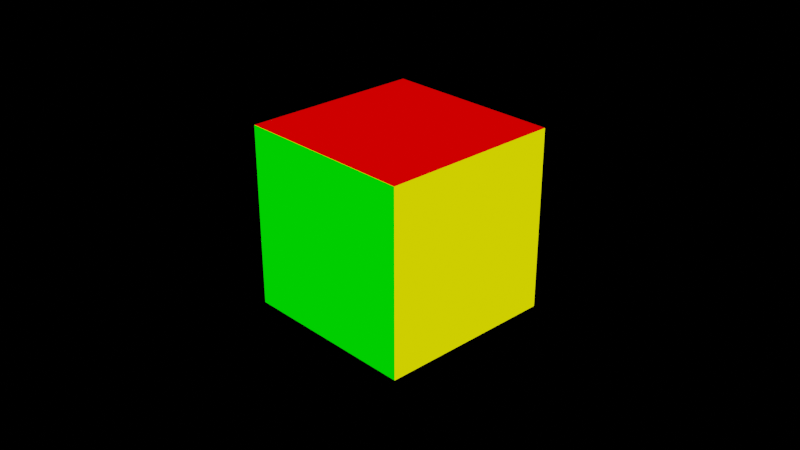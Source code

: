 # Source: data_Cube.blend  (saved by Blender 2.80.74; exported with 4.5.12 LTS)
import bpy
from mathutils import Matrix  # noqa: F401  (used for matrix-valued properties, if any)

bpy.ops.wm.read_factory_settings(use_empty=True)
scene = bpy.context.scene
scene.name = 'Scene'

# ---- collections
col_collection = bpy.data.collections.new('Collection'); scene.collection.children.link(col_collection)

# ---- materials (node trees are filled in below, after node groups)
mat_material = bpy.data.materials.new('Material')
mat_material.alpha_threshold = 0.0
mat_material.use_transparent_shadow = False
mat_material.line_color = (0.0, 0.0, 0.0, 1.0)
mat_material_001 = bpy.data.materials.new('Material.001')
mat_material_001.use_transparent_shadow = False
mat_material_002 = bpy.data.materials.new('Material.002')
mat_material_002.use_transparent_shadow = False
mat_material_003 = bpy.data.materials.new('Material.003')
mat_material_003.use_transparent_shadow = False
mat_material_004 = bpy.data.materials.new('Material.004')
mat_material_004.use_transparent_shadow = False
mat_material_005 = bpy.data.materials.new('Material.005')
mat_material_005.use_transparent_shadow = False

# ---- material node trees
mat_material.use_nodes = True; mat_material.node_tree.nodes.clear()
_N = mat_material.node_tree.nodes; _L = mat_material.node_tree.links
n0 = _N.new('ShaderNodeOutputMaterial'); n0.name = 'Material Output'; n0.location = (300, 300)
n1 = _N.new('ShaderNodeHueSaturation'); n1.name = 'Hue Saturation Value'; n1.location = (65, 285)
n1.inputs[4].default_value = (1.0, 0.0, 0.0, 1.0)
_L.new(n1.outputs[0], n0.inputs[0])
n0.is_active_output = True
mat_material_001.use_nodes = True; mat_material_001.node_tree.nodes.clear()
_N = mat_material_001.node_tree.nodes; _L = mat_material_001.node_tree.links
n0 = _N.new('ShaderNodeOutputMaterial'); n0.name = 'Material Output'; n0.location = (300, 300)
n1 = _N.new('ShaderNodeHueSaturation'); n1.name = 'Hue Saturation Value'; n1.location = (-276, 300)
n1.inputs[4].default_value = (1.0, 1.0, 0.0, 1.0)
_L.new(n1.outputs[0], n0.inputs[0])
n0.is_active_output = True
mat_material_002.use_nodes = True; mat_material_002.node_tree.nodes.clear()
_N = mat_material_002.node_tree.nodes; _L = mat_material_002.node_tree.links
n0 = _N.new('ShaderNodeOutputMaterial'); n0.name = 'Material Output'; n0.location = (300, 300)
n1 = _N.new('ShaderNodeHueSaturation'); n1.name = 'Hue Saturation Value'; n1.location = (-287, 295)
n1.inputs[4].default_value = (0.0, 0.0, 1.0, 1.0)
_L.new(n1.outputs[0], n0.inputs[0])
n0.is_active_output = True
mat_material_003.use_nodes = True; mat_material_003.node_tree.nodes.clear()
_N = mat_material_003.node_tree.nodes; _L = mat_material_003.node_tree.links
n0 = _N.new('ShaderNodeOutputMaterial'); n0.name = 'Material Output'; n0.location = (300, 300)
n1 = _N.new('ShaderNodeHueSaturation'); n1.name = 'Hue Saturation Value'; n1.location = (116, 314)
n1.inputs[4].default_value = (0.0, 1.0, 0.0, 1.0)
_L.new(n1.outputs[0], n0.inputs[0])
n0.is_active_output = True
mat_material_004.use_nodes = True; mat_material_004.node_tree.nodes.clear()
_N = mat_material_004.node_tree.nodes; _L = mat_material_004.node_tree.links
n0 = _N.new('ShaderNodeOutputMaterial'); n0.name = 'Material Output'; n0.location = (300, 300)
n1 = _N.new('ShaderNodeHueSaturation'); n1.name = 'Hue Saturation Value'; n1.location = (-287, 295)
n1.inputs[4].default_value = (1.0, 1.0, 1.0, 1.0)
_L.new(n1.outputs[0], n0.inputs[0])
n0.is_active_output = True
mat_material_005.use_nodes = True; mat_material_005.node_tree.nodes.clear()
_N = mat_material_005.node_tree.nodes; _L = mat_material_005.node_tree.links
n0 = _N.new('ShaderNodeOutputMaterial'); n0.name = 'Material Output'; n0.location = (300, 300)
n1 = _N.new('ShaderNodeHueSaturation'); n1.name = 'Hue Saturation Value'; n1.location = (-287, 295)
n1.inputs[4].default_value = (1.0, 0.1248, 0.0, 1.0)
_L.new(n1.outputs[0], n0.inputs[0])
n0.is_active_output = True

# ---- world
world_world = bpy.data.worlds.new('World'); scene.world = world_world
world_world.use_nodes = True; world_world.node_tree.nodes.clear()
_N = world_world.node_tree.nodes; _L = world_world.node_tree.links
n0 = _N.new('ShaderNodeOutputWorld'); n0.name = 'World Output'; n0.location = (300, 300)
n1 = _N.new('ShaderNodeBackground'); n1.name = 'Background'; n1.location = (10, 300)
n1.inputs[0].default_value = (0.0, 0.0, 0.0, 1.0)
_L.new(n1.outputs[0], n0.inputs[0])
n0.is_active_output = True
world_world.color = (0.05088, 0.05088, 0.05088)
world_world.use_sun_shadow = False
world_world.sun_shadow_jitter_overblur = 0.0

# ---- cameras
cam_camera = bpy.data.cameras.new('Camera')
cam_camera.clip_end = 100.0
cam_camera.ortho_scale = 7.314

# ---- lights
light_light = bpy.data.lights.new('Light', 'POINT')
light_light.transmission_factor = 0.0
light_light.energy = 1000.0
light_light.shadow_soft_size = 0.1
light_light.shadow_maximum_resolution = 0.006
light_light.use_absolute_resolution = True
light_light_001 = bpy.data.lights.new('Light.001', 'POINT')
light_light_001.transmission_factor = 0.0
light_light_001.energy = 1000.0
light_light_001.shadow_soft_size = 0.1
light_light_001.shadow_maximum_resolution = 0.006
light_light_001.use_absolute_resolution = True

# ---- meshes
me_cube = bpy.data.meshes.new('Cube')
me_cube.from_pydata([(1.0, 1.0, 1.0), (1.0, 1.0, -1.0), (1.0, -1.0, 1.0), (1.0, -1.0, -1.0), (-1.0, 1.0, 1.0), (-1.0, 1.0, -1.0), (-1.0, -1.0, 1.0), (-1.0, -1.0, -1.0)], [], [(0, 4, 6, 2), (3, 2, 6, 7), (7, 6, 4, 5), (5, 1, 3, 7), (1, 0, 2, 3), (5, 4, 0, 1)])
me_cube.polygons.foreach_set('material_index', [0, 3, 4, 5, 1, 2])
_uv = me_cube.uv_layers.new(name='UVMap')
_uv.uv.foreach_set('vector', [0.375, 0.0, 0.625, 0.0, 0.625, 0.25, 0.375, 0.25, 0.375, 0.25, 0.625, 0.25, 0.625, 0.5, 0.375, 0.5, 0.375, 0.5, 0.625, 0.5, 0.625, 0.75, 0.375, 0.75, 0.375, 0.75, 0.625, 0.75, 0.625, 1.0, 0.375, 1.0, 0.125, 0.5, 0.375, 0.5, 0.375, 0.75, 0.125, 0.75, 0.625, 0.5, 0.875, 0.5, 0.875, 0.75, 0.625, 0.75])
me_cube.materials.append(mat_material)
me_cube.materials.append(mat_material_001)
me_cube.materials.append(mat_material_002)
me_cube.materials.append(mat_material_003)
me_cube.materials.append(mat_material_004)
me_cube.materials.append(mat_material_005)
me_cube.use_remesh_preserve_volume = False
me_cube.use_remesh_preserve_attributes = False
me_cube.use_mirror_vertex_groups = False
me_cube.update()

# ---- objects
ob_cube = bpy.data.objects.new('Cube', me_cube)
ob_light = bpy.data.objects.new('Light', light_light)
ob_camera = bpy.data.objects.new('Camera', cam_camera)
ob_camera_controller = bpy.data.objects.new('Camera Controller', None)
ob_light_001 = bpy.data.objects.new('Light.001', light_light_001)

# ---- transforms, parenting, visibility, modifiers, constraints
ob_cube.location = (0.0, 0.0, 0.0)
ob_cube.lock_rotations_4d = False
ob_cube.empty_display_type = 'ARROWS'
ob_cube.lineart.crease_threshold = 0.0
ob_light.location = (4.076, 1.005, 5.904)
ob_light.rotation_euler = (0.6503, 0.05522, 1.866)
ob_light.lock_rotations_4d = False
ob_light.empty_display_type = 'ARROWS'
ob_light.color = (0.0, 0.0, 0.0, 0.0)
ob_light.lineart.crease_threshold = 0.0
ob_camera.parent = ob_camera_controller
ob_camera.location = (7.359, -6.926, 4.958)
ob_camera.rotation_euler = (1.109, 4.011e-09, 0.8149)
ob_camera.lock_rotations_4d = False
ob_camera.empty_display_type = 'ARROWS'
ob_camera.color = (0.0, 0.0, 0.0, 0.0)
ob_camera.display_type = 'WIRE'
ob_camera.lineart.crease_threshold = 0.0
ob_camera_controller.location = (0.0, 0.0, 0.0)
ob_camera_controller.lineart.crease_threshold = 0.0
ob_light_001.location = (-3.629, -2.377, 5.904)
ob_light_001.rotation_euler = (0.6503, 0.05522, 1.866)
ob_light_001.lock_rotations_4d = False
ob_light_001.empty_display_type = 'ARROWS'
ob_light_001.color = (0.0, 0.0, 0.0, 0.0)
ob_light_001.lineart.crease_threshold = 0.0

# ---- collection membership
col_collection.objects.link(ob_cube)
col_collection.objects.link(ob_light)
col_collection.objects.link(ob_camera)
col_collection.objects.link(ob_camera_controller)
col_collection.objects.link(ob_light_001)

# ---- scene / render settings (as saved in the file)
scene.camera = ob_camera
scene.frame_start = 1; scene.frame_end = 360; scene.frame_set(0)
scene.render.engine = 'BLENDER_EEVEE_NEXT'
scene.render.image_settings.color_mode = 'RGB'
scene.render.image_settings.compression = 0
scene.cycles.use_denoising = False
scene.cycles.samples = 128
scene.cycles.sampling_pattern = 'TABULATED_SOBOL'
scene.cycles.use_adaptive_sampling = False
scene.cycles.use_light_tree = False
scene.view_settings.view_transform = 'Filmic'
bpy.context.view_layer.update()
